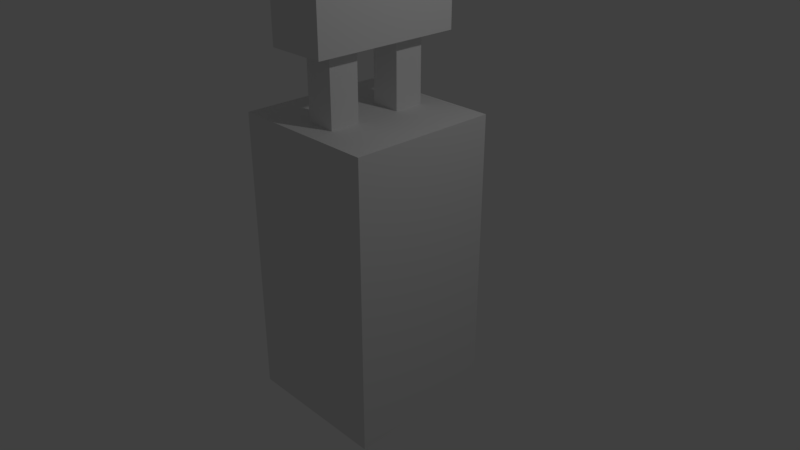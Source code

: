 # Source: GROUND_Muddy_WoodWall.blend  (saved by Blender 2.78.0; exported with 4.5.12 LTS)
import bpy
from mathutils import Matrix  # noqa: F401  (used for matrix-valued properties, if any)

bpy.ops.wm.read_factory_settings(use_empty=True)
scene = bpy.context.scene
scene.name = 'Scene'

# ---- collections
col_collection_1 = bpy.data.collections.new('Collection 1'); scene.collection.children.link(col_collection_1)

# ---- materials (node trees are filled in below, after node groups)
mat_wood = bpy.data.materials.new('Wood')
mat_wood.alpha_threshold = 0.0
mat_wood.use_transparent_shadow = False
mat_wood.roughness = 0.5
mat_side = bpy.data.materials.new('SIDE')
mat_side.alpha_threshold = 0.0
mat_side.use_transparent_shadow = False
mat_side.roughness = 0.5
mat_side.line_color = (0.0, 0.0, 0.0, 1.0)
mat_lowtrench = bpy.data.materials.new('LowTrench')
mat_lowtrench.alpha_threshold = 0.0
mat_lowtrench.use_transparent_shadow = False
mat_lowtrench.roughness = 0.5

# ---- material node trees

# ---- world
world_world = bpy.data.worlds.new('World'); scene.world = world_world
world_world.color = (0.05088, 0.05088, 0.05088)
world_world.use_sun_shadow = False
world_world.sun_shadow_jitter_overblur = 0.0
world_world.cycles.sampling_method = 'MANUAL'

# ---- cameras
cam_camera = bpy.data.cameras.new('Camera')
cam_camera.clip_end = 100.0
cam_camera.lens = 35.0
cam_camera.sensor_width = 32.0
cam_camera.sensor_height = 18.0
cam_camera.ortho_scale = 7.314
cam_camera.dof.focus_distance = 0.0
cam_camera.dof.aperture_fstop = 128.0

# ---- lights
light_lamp = bpy.data.lights.new('Lamp', 'POINT')
light_lamp.transmission_factor = 0.0
light_lamp.cutoff_distance = 30.0
light_lamp.energy = 100.0
light_lamp.shadow_buffer_clip_start = 1.001
light_lamp.shadow_soft_size = 0.1
light_lamp.shadow_maximum_resolution = 0.006
light_lamp.use_absolute_resolution = True

# ---- meshes
me_cube_002 = bpy.data.meshes.new('Cube.002')
me_cube_002.from_pydata([(-1.0, -1.0, -3.5), (-1.0, -1.0, 1.0), (-1.0, 1.0, -3.5), (-1.0, 1.0, 1.0), (1.0, -1.0, -3.5), (1.0, -1.0, 1.0), (1.0, 1.0, -3.5), (1.0, 1.0, 1.0)], [], [(0, 1, 3, 2), (2, 3, 7, 6), (6, 7, 5, 4), (4, 5, 1, 0)])
_uv = me_cube_002.uv_layers.new(name='UVMap')
_uv.uv.foreach_set('vector', [9.686e-08, 1.0, 0.0, 9.272e-08, 0.25, 0.0, 0.25, 1.0, 0.75, 1.0, 0.75, 0.0, 1.0, 6.623e-08, 1.0, 1.0, 0.5, 1.0, 0.5, 0.0, 0.75, 0.0, 0.75, 1.0, 0.25, 1.0, 0.25, 5.298e-08, 0.5, 0.0, 0.5, 1.0])
me_cube_002.materials.append(mat_wood)
me_cube_002.use_remesh_preserve_volume = False
me_cube_002.use_remesh_preserve_attributes = False
me_cube_002.use_mirror_vertex_groups = False
me_cube_002.update()
me_cube_001 = bpy.data.meshes.new('Cube.001')
me_cube_001.from_pydata([(-0.4, -1.0, -0.1), (-0.4, -1.0, 1.1), (-0.4, 1.0, -0.1), (-0.4, 1.0, 1.1), (0.4, -1.0, -0.1), (0.4, -1.0, 1.1), (0.4, 1.0, -0.1), (0.4, 1.0, 1.1)], [], [(0, 1, 3, 2), (2, 3, 7, 6), (6, 7, 5, 4), (4, 5, 1, 0), (2, 6, 4, 0), (7, 3, 1, 5)])
_uv = me_cube_001.uv_layers.new(name='UVMap')
_uv.uv.foreach_set('vector', [0.75, 0.5, 0.375, 0.5, 0.375, 2.98e-08, 0.75, 0.0, 0.25, 0.8, 0.25, 0.5, 0.5, 0.5, 0.5, 0.8, 0.375, 0.5, 1.863e-07, 0.5, 0.0, 7.451e-08, 0.375, 0.0, 0.5, 0.8, 0.5, 0.5, 0.75, 0.5, 0.75, 0.8, 5.588e-08, 0.5, 0.25, 0.5, 0.25, 1.0, 0.0, 1.0, 1.0, 0.5, 0.75, 0.5, 0.75, 0.0, 1.0, 4.47e-08])
me_cube_001.materials.append(mat_wood)
me_cube_001.use_remesh_preserve_volume = False
me_cube_001.use_remesh_preserve_attributes = False
me_cube_001.use_mirror_vertex_groups = False
me_cube_001.update()
me_cube = bpy.data.meshes.new('Cube')
me_cube.from_pydata([(1.0, 1.0, -3.0), (1.0, -1.0, -3.0), (-1.0, -1.0, -3.0), (-1.0, 1.0, -3.0), (1.0, 1.0, 0.9), (1.0, -1.0, 0.9), (-1.0, -1.0, 0.9), (-1.0, 1.0, 0.9)], [], [(4, 7, 6, 5), (0, 4, 5, 1), (1, 5, 6, 2), (2, 6, 7, 3), (4, 0, 3, 7), (0, 1, 2, 3)])
me_cube.polygons.foreach_set('material_index', [1, 0, 0, 0, 0, 0])
_uv = me_cube.uv_layers.new(name='UVMap')
_uv.uv.foreach_set('vector', [0.6667, 0.5, 0.6667, 0.7564, 0.3333, 0.7564, 0.3333, 0.5, 0.3333, 0.5, 0.3333, 1.0, 0.0, 1.0, 1.192e-07, 0.5, 1.589e-07, 0.5, 0.0, 1.146e-07, 0.3333, 0.0, 0.3333, 0.5, 0.6667, 0.5, 0.6667, 0.0, 1.0, 1.528e-08, 1.0, 0.5, 0.6667, 0.0, 0.6667, 0.5, 0.3333, 0.5, 0.3333, 4.585e-08, 0.6667, 0.5, 1.0, 0.5, 1.0, 0.7564, 0.6667, 0.7564])
_ca = me_cube.color_attributes.new('Col', 'BYTE_COLOR', 'CORNER')
_ca.data.foreach_set('color', [1.0, 1.0, 1.0, 1.0, 1.0, 1.0, 1.0, 1.0, 1.0, 1.0, 1.0, 1.0, 1.0, 1.0, 1.0, 1.0, 1.0, 1.0, 1.0, 1.0, 1.0, 1.0, 1.0, 1.0, 1.0, 1.0, 1.0, 1.0, 1.0, 1.0, 1.0, 1.0, 1.0, 1.0, 1.0, 1.0, 1.0, 1.0, 1.0, 1.0, 1.0, 1.0, 1.0, 1.0, 1.0, 1.0, 1.0, 1.0, 1.0, 1.0, 1.0, 1.0, 1.0, 1.0, 1.0, 1.0, 1.0, 1.0, 1.0, 1.0, 1.0, 1.0, 1.0, 1.0, 1.0, 1.0, 1.0, 1.0, 1.0, 1.0, 1.0, 1.0, 1.0, 1.0, 1.0, 1.0, 1.0, 1.0, 1.0, 1.0, 1.0, 1.0, 1.0, 1.0, 1.0, 1.0, 1.0, 1.0, 1.0, 1.0, 1.0, 1.0, 1.0, 1.0, 1.0, 1.0])
me_cube.materials.append(mat_side)
me_cube.materials.append(mat_lowtrench)
me_cube.use_remesh_preserve_volume = False
me_cube.use_remesh_preserve_attributes = False
me_cube.use_mirror_vertex_groups = False
me_cube.update()
me_cube_004 = bpy.data.meshes.new('Cube.004')
me_cube_004.from_pydata([(-1.0, -1.0, -3.5), (-1.0, -1.0, 1.0), (-1.0, 1.0, -3.5), (-1.0, 1.0, 1.0), (1.0, -1.0, -3.5), (1.0, -1.0, 1.0), (1.0, 1.0, -3.5), (1.0, 1.0, 1.0)], [], [(0, 1, 3, 2), (2, 3, 7, 6), (6, 7, 5, 4), (4, 5, 1, 0)])
_uv = me_cube_004.uv_layers.new(name='UVMap')
_uv.uv.foreach_set('vector', [0.5315, 0.3281, 9.833e-05, 0.9999, 9.833e-05, 0.007619, 0.6777, 0.5528, 0.6777, 0.5528, 9.833e-05, 0.007619, 0.9672, 9.833e-05, 0.4357, 0.6719, 0.4357, 0.6719, 0.9672, 9.833e-05, 0.9672, 0.9924, 0.2896, 0.4472, 0.2896, 0.4472, 0.9672, 0.9924, 9.833e-05, 0.9999, 0.5315, 0.3281])
me_cube_004.materials.append(mat_wood)
me_cube_004.use_remesh_preserve_volume = False
me_cube_004.use_remesh_preserve_attributes = False
me_cube_004.use_mirror_vertex_groups = False
me_cube_004.update()

# ---- objects
ob_wallleg1 = bpy.data.objects.new('WallLeg1', me_cube_002)
ob_woodwall = bpy.data.objects.new('WoodWall', me_cube_001)
ob_cube = bpy.data.objects.new('Cube', me_cube)
ob_lamp = bpy.data.objects.new('Lamp', light_lamp)
ob_camera = bpy.data.objects.new('Camera', cam_camera)
ob_wallleg2 = bpy.data.objects.new('WallLeg2', me_cube_004)

# ---- transforms, parenting, visibility, modifiers, constraints
ob_wallleg1.location = (0.0, -0.5, 2.6)
ob_wallleg1.scale = (0.2, 0.2, 0.2)
ob_wallleg1.lineart.crease_threshold = 0.0
ob_woodwall.location = (0.0, 0.0, 2.9)
ob_woodwall.lineart.crease_threshold = 0.0
ob_cube.location = (0.0, 0.0, 1.0)
ob_cube.lock_rotations_4d = False
ob_cube.empty_display_type = 'ARROWS'
ob_cube.lineart.crease_threshold = 0.0
ob_lamp.location = (4.076, 1.005, 5.904)
ob_lamp.rotation_euler = (0.6503, 0.05522, 1.866)
ob_lamp.lock_rotations_4d = False
ob_lamp.empty_display_type = 'ARROWS'
ob_lamp.color = (0.0, 0.0, 0.0, 0.0)
ob_lamp.lineart.crease_threshold = 0.0
ob_camera.location = (7.481, -6.508, 5.344)
ob_camera.rotation_euler = (1.109, 0.0, 0.8149)
ob_camera.lock_rotations_4d = False
ob_camera.empty_display_type = 'ARROWS'
ob_camera.color = (0.0, 0.0, 0.0, 0.0)
ob_camera.display_type = 'WIRE'
ob_camera.lineart.crease_threshold = 0.0
ob_wallleg2.location = (0.0, 0.5, 2.6)
ob_wallleg2.scale = (0.2, 0.2, 0.2)
ob_wallleg2.lineart.crease_threshold = 0.0

# ---- collection membership
col_collection_1.objects.link(ob_wallleg1)
col_collection_1.objects.link(ob_woodwall)
col_collection_1.objects.link(ob_cube)
col_collection_1.objects.link(ob_lamp)
col_collection_1.objects.link(ob_camera)
col_collection_1.objects.link(ob_wallleg2)

# ---- scene / render settings (as saved in the file)
scene.camera = ob_camera
scene.frame_start = 1; scene.frame_end = 250; scene.frame_set(0)
scene.render.engine = 'BLENDER_EEVEE_NEXT'
scene.render.resolution_percentage = 50
scene.render.dither_intensity = 0.0
scene.cycles.use_denoising = False
scene.cycles.samples = 128
scene.cycles.sampling_pattern = 'TABULATED_SOBOL'
scene.cycles.light_sampling_threshold = 0.0
scene.cycles.use_adaptive_sampling = False
scene.cycles.use_light_tree = False
scene.cycles.blur_glossy = 0.0
scene.cycles.sample_clamp_indirect = 0.0
scene.view_settings.view_transform = 'Standard'
bpy.context.view_layer.update()
